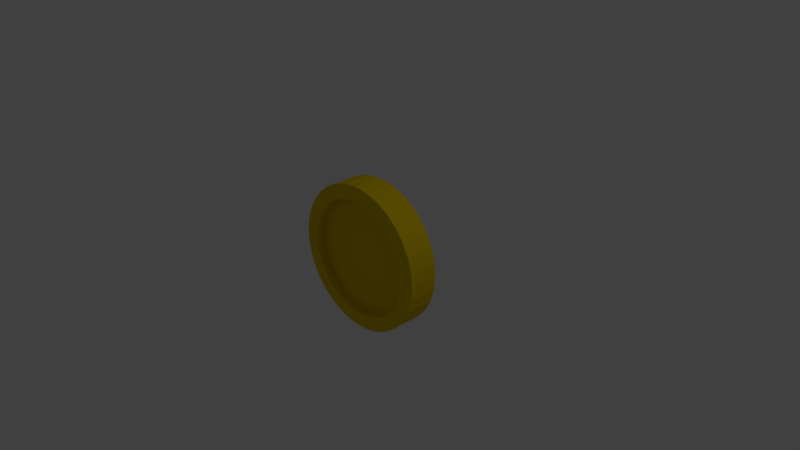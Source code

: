 # Source: coinModel.blend  (saved by Blender 2.78.0; exported with 4.5.12 LTS)
import bpy
from mathutils import Matrix  # noqa: F401  (used for matrix-valued properties, if any)

bpy.ops.wm.read_factory_settings(use_empty=True)
scene = bpy.context.scene
scene.name = 'Scene'

# ---- collections
col_collection_1 = bpy.data.collections.new('Collection 1'); scene.collection.children.link(col_collection_1)

# ---- materials (node trees are filled in below, after node groups)
mat_material_001 = bpy.data.materials.new('Material.001')
mat_material_001.alpha_threshold = 0.0
mat_material_001.use_transparent_shadow = False
mat_material_001.diffuse_color = (0.8, 0.5762, 0.004417, 1.0)
mat_material_001.roughness = 0.5

# ---- material node trees

# ---- world
world_world = bpy.data.worlds.new('World'); scene.world = world_world
world_world.color = (0.05088, 0.05088, 0.05088)
world_world.use_sun_shadow = False
world_world.sun_shadow_jitter_overblur = 0.0
world_world.cycles.sampling_method = 'MANUAL'

# ---- cameras
cam_camera = bpy.data.cameras.new('Camera')
cam_camera.clip_end = 100.0
cam_camera.lens = 35.0
cam_camera.sensor_width = 32.0
cam_camera.sensor_height = 18.0
cam_camera.ortho_scale = 7.314
cam_camera.dof.focus_distance = 0.0
cam_camera.dof.aperture_fstop = 128.0

# ---- lights
light_lamp = bpy.data.lights.new('Lamp', 'POINT')
light_lamp.transmission_factor = 0.0
light_lamp.cutoff_distance = 30.0
light_lamp.energy = 100.0
light_lamp.shadow_buffer_clip_start = 1.001
light_lamp.shadow_soft_size = 0.1
light_lamp.shadow_maximum_resolution = 0.006
light_lamp.use_absolute_resolution = True

# ---- meshes
me_cylinder_006 = bpy.data.meshes.new('Cylinder.006')
me_cylinder_006.from_pydata([(0.0, 0.8, -0.4), (0.0, 0.8, 0.4), (0.1561, 0.7846, -0.4), (0.1561, 0.7846, 0.4), (0.3061, 0.7391, -0.4), (0.3061, 0.7391, 0.4), (0.4445, 0.6652, -0.4), (0.4445, 0.6652, 0.4), (0.5657, 0.5657, -0.4), (0.5657, 0.5657, 0.4), (0.6652, 0.4445, -0.4), (0.6652, 0.4445, 0.4), (0.7391, 0.3061, -0.4), (0.7391, 0.3061, 0.4), (0.7846, 0.1561, -0.4), (0.7846, 0.1561, 0.4), (0.8, 6.04e-08, -0.4), (0.8, 6.04e-08, 0.4), (0.7846, -0.1561, -0.4), (0.7846, -0.1561, 0.4), (0.7391, -0.3061, -0.4), (0.7391, -0.3061, 0.4), (0.6652, -0.4445, -0.4), (0.6652, -0.4445, 0.4), (0.5657, -0.5657, -0.4), (0.5657, -0.5657, 0.4), (0.4445, -0.6652, -0.4), (0.4445, -0.6652, 0.4), (0.3061, -0.7391, -0.4), (0.3061, -0.7391, 0.4), (0.1561, -0.7846, -0.4), (0.1561, -0.7846, 0.4), (-2.607e-07, -0.8, -0.4), (-2.607e-07, -0.8, 0.4), (-0.1561, -0.7846, -0.4), (-0.1561, -0.7846, 0.4), (-0.3061, -0.7391, -0.4), (-0.3061, -0.7391, 0.4), (-0.4445, -0.6652, -0.4), (-0.4445, -0.6652, 0.4), (-0.5657, -0.5657, -0.4), (-0.5657, -0.5657, 0.4), (-0.6652, -0.4445, -0.4), (-0.6652, -0.4445, 0.4), (-0.7391, -0.3061, -0.4), (-0.7391, -0.3061, 0.4), (-0.7846, -0.1561, -0.4), (-0.7846, -0.1561, 0.4), (-0.8, 7.725e-07, -0.4), (-0.8, 7.725e-07, 0.4), (-0.7846, 0.1561, -0.4), (-0.7846, 0.1561, 0.4), (-0.7391, 0.3061, -0.4), (-0.7391, 0.3061, 0.4), (-0.6652, 0.4445, -0.4), (-0.6652, 0.4445, 0.4), (-0.5657, 0.5657, -0.4), (-0.5657, 0.5657, 0.4), (-0.4445, 0.6652, -0.4), (-0.4445, 0.6652, 0.4), (-0.3061, 0.7391, -0.4), (-0.3061, 0.7391, 0.4), (-0.1561, 0.7846, -0.4), (-0.1561, 0.7846, 0.4), (0.0, 1.0, -1.0), (0.0, 1.0, 1.0), (0.1951, 0.9808, -1.0), (0.1951, 0.9808, 1.0), (0.3827, 0.9239, -1.0), (0.3827, 0.9239, 1.0), (0.5556, 0.8315, -1.0), (0.5556, 0.8315, 1.0), (0.7071, 0.7071, -1.0), (0.7071, 0.7071, 1.0), (0.8315, 0.5556, -1.0), (0.8315, 0.5556, 1.0), (0.9239, 0.3827, -1.0), (0.9239, 0.3827, 1.0), (0.9808, 0.1951, -1.0), (0.9808, 0.1951, 1.0), (1.0, 7.55e-08, -1.0), (1.0, 7.55e-08, 1.0), (0.9808, -0.1951, -1.0), (0.9808, -0.1951, 1.0), (0.9239, -0.3827, -1.0), (0.9239, -0.3827, 1.0), (0.8315, -0.5556, -1.0), (0.8315, -0.5556, 1.0), (0.7071, -0.7071, -1.0), (0.7071, -0.7071, 1.0), (0.5556, -0.8315, -1.0), (0.5556, -0.8315, 1.0), (0.3827, -0.9239, -1.0), (0.3827, -0.9239, 1.0), (0.1951, -0.9808, -1.0), (0.1951, -0.9808, 1.0), (-3.258e-07, -1.0, -1.0), (-3.258e-07, -1.0, 1.0), (-0.1951, -0.9808, -1.0), (-0.1951, -0.9808, 1.0), (-0.3827, -0.9239, -1.0), (-0.3827, -0.9239, 1.0), (-0.5556, -0.8315, -1.0), (-0.5556, -0.8315, 1.0), (-0.7071, -0.7071, -1.0), (-0.7071, -0.7071, 1.0), (-0.8315, -0.5556, -1.0), (-0.8315, -0.5556, 1.0), (-0.9239, -0.3827, -1.0), (-0.9239, -0.3827, 1.0), (-0.9808, -0.1951, -1.0), (-0.9808, -0.1951, 1.0), (-1.0, 9.656e-07, -1.0), (-1.0, 9.656e-07, 1.0), (-0.9808, 0.1951, -1.0), (-0.9808, 0.1951, 1.0), (-0.9239, 0.3827, -1.0), (-0.9239, 0.3827, 1.0), (-0.8315, 0.5556, -1.0), (-0.8315, 0.5556, 1.0), (-0.7071, 0.7071, -1.0), (-0.7071, 0.7071, 1.0), (-0.5556, 0.8315, -1.0), (-0.5556, 0.8315, 1.0), (-0.3827, 0.9239, -1.0), (-0.3827, 0.9239, 1.0), (-0.1951, 0.9808, -1.0), (-0.1951, 0.9808, 1.0), (0.6652, -0.4445, 1.0), (0.6652, -0.4445, -1.0), (0.0, 0.8, 1.0), (0.0, 0.8, -1.0), (-0.1561, 0.7846, 1.0), (-0.1561, 0.7846, -1.0), (-0.3061, 0.7391, 1.0), (-0.3061, 0.7391, -1.0), (-0.7391, -0.3061, 1.0), (-0.7391, -0.3061, -1.0), (-0.6652, -0.4445, 1.0), (-0.6652, -0.4445, -1.0), (-0.7846, -0.1561, 1.0), (-0.7846, -0.1561, -1.0), (-0.5657, -0.5657, 1.0), (-0.5657, -0.5657, -1.0), (-0.1561, -0.7846, 1.0), (-0.1561, -0.7846, -1.0), (-2.607e-07, -0.8, 1.0), (-2.607e-07, -0.8, -1.0), (-0.3061, -0.7391, 1.0), (-0.3061, -0.7391, -1.0), (0.7846, 0.1561, 1.0), (0.7846, 0.1561, -1.0), (0.4445, 0.6652, 1.0), (0.4445, 0.6652, -1.0), (0.8, 6.04e-08, 1.0), (0.8, 6.04e-08, -1.0), (0.7391, 0.3061, 1.0), (0.7391, 0.3061, -1.0), (0.1561, -0.7846, 1.0), (0.1561, -0.7846, -1.0), (-0.5657, 0.5657, 1.0), (-0.5657, 0.5657, -1.0), (-0.4445, 0.6652, 1.0), (-0.4445, 0.6652, -1.0), (-0.6652, 0.4445, 1.0), (-0.6652, 0.4445, -1.0), (0.7846, -0.1561, 1.0), (0.7846, -0.1561, -1.0), (0.4445, -0.6652, 1.0), (0.4445, -0.6652, -1.0), (0.5657, -0.5657, 1.0), (0.5657, -0.5657, -1.0), (0.7391, -0.3061, 1.0), (0.7391, -0.3061, -1.0), (-0.8, 7.725e-07, 1.0), (-0.8, 7.725e-07, -1.0), (-0.4445, -0.6652, 1.0), (-0.4445, -0.6652, -1.0), (-0.7846, 0.1561, 1.0), (-0.7846, 0.1561, -1.0), (0.5657, 0.5657, 1.0), (0.5657, 0.5657, -1.0), (0.3061, -0.7391, 1.0), (0.3061, -0.7391, -1.0), (0.6652, 0.4445, 1.0), (0.6652, 0.4445, -1.0), (-0.7391, 0.3061, 1.0), (-0.7391, 0.3061, -1.0), (0.3061, 0.7391, 1.0), (0.3061, 0.7391, -1.0), (0.1561, 0.7846, 1.0), (0.1561, 0.7846, -1.0)], [], [(0, 1, 3, 2), (2, 3, 5, 4), (4, 5, 7, 6), (6, 7, 9, 8), (8, 9, 11, 10), (10, 11, 13, 12), (12, 13, 15, 14), (14, 15, 17, 16), (16, 17, 19, 18), (18, 19, 21, 20), (20, 21, 23, 22), (22, 23, 25, 24), (24, 25, 27, 26), (26, 27, 29, 28), (28, 29, 31, 30), (30, 31, 33, 32), (32, 33, 35, 34), (34, 35, 37, 36), (36, 37, 39, 38), (38, 39, 41, 40), (40, 41, 43, 42), (42, 43, 45, 44), (44, 45, 47, 46), (46, 47, 49, 48), (48, 49, 51, 50), (50, 51, 53, 52), (52, 53, 55, 54), (54, 55, 57, 56), (56, 57, 59, 58), (58, 59, 61, 60), (3, 1, 63, 61, 59, 57, 55, 53, 51, 49, 47, 45, 43, 41, 39, 37, 35, 33, 31, 29, 27, 25, 23, 21, 19, 17, 15, 13, 11, 9, 7, 5), (60, 61, 63, 62), (62, 63, 1, 0), (0, 2, 4, 6, 8, 10, 12, 14, 16, 18, 20, 22, 24, 26, 28, 30, 32, 34, 36, 38, 40, 42, 44, 46, 48, 50, 52, 54, 56, 58, 60, 62), (64, 65, 67, 66), (66, 67, 69, 68), (68, 69, 71, 70), (70, 71, 73, 72), (72, 73, 75, 74), (74, 75, 77, 76), (76, 77, 79, 78), (78, 79, 81, 80), (80, 81, 83, 82), (82, 83, 85, 84), (84, 85, 87, 86), (86, 87, 89, 88), (88, 89, 91, 90), (90, 91, 93, 92), (92, 93, 95, 94), (94, 95, 97, 96), (96, 97, 99, 98), (98, 99, 101, 100), (100, 101, 103, 102), (102, 103, 105, 104), (104, 105, 107, 106), (106, 107, 109, 108), (108, 109, 111, 110), (110, 111, 113, 112), (112, 113, 115, 114), (114, 115, 117, 116), (116, 117, 119, 118), (118, 119, 121, 120), (120, 121, 123, 122), (122, 123, 125, 124), (67, 65, 127, 125, 123, 121, 119, 117, 115, 113, 174, 178, 186, 164, 160, 162, 134, 132, 130, 190, 188, 152, 180, 184, 156, 150, 154, 81, 79, 77, 75, 73, 71, 69), (124, 125, 127, 126), (126, 127, 65, 64), (64, 66, 68, 70, 72, 74, 76, 78, 80, 155, 151, 157, 185, 181, 153, 189, 191, 131, 133, 135, 163, 161, 165, 187, 179, 175, 112, 114, 116, 118, 120, 122, 124, 126), (167, 166, 154, 155), (171, 170, 128, 129), (129, 128, 172, 173), (179, 178, 174, 175), (151, 150, 156, 157), (155, 154, 150, 151), (185, 184, 180, 181), (131, 130, 132, 133), (145, 144, 146, 147), (165, 164, 186, 187), (147, 146, 158, 159), (133, 132, 134, 135), (181, 180, 152, 153), (177, 176, 148, 149), (81, 154, 166, 172, 128, 170, 168, 182, 158, 146, 144, 148, 176, 142, 138, 136, 140, 174, 113, 111, 109, 107, 105, 103, 101, 99, 97, 95, 93, 91, 89, 87, 85, 83), (153, 152, 188, 189), (169, 168, 170, 171), (163, 162, 160, 161), (187, 186, 178, 179), (183, 182, 168, 169), (143, 142, 176, 177), (137, 136, 138, 139), (191, 190, 130, 131), (157, 156, 184, 185), (175, 174, 140, 141), (173, 172, 166, 167), (149, 148, 144, 145), (135, 134, 162, 163), (189, 188, 190, 191), (159, 158, 182, 183), (141, 140, 136, 137), (161, 160, 164, 165), (112, 175, 141, 137, 139, 143, 177, 149, 145, 147, 159, 183, 169, 171, 129, 173, 167, 155, 80, 82, 84, 86, 88, 90, 92, 94, 96, 98, 100, 102, 104, 106, 108, 110), (139, 138, 142, 143)])
me_cylinder_006.materials.append(mat_material_001)
me_cylinder_006.use_remesh_preserve_volume = False
me_cylinder_006.use_remesh_preserve_attributes = False
me_cylinder_006.use_mirror_vertex_groups = False
me_cylinder_006.update()

# ---- objects
ob_cylinder_001 = bpy.data.objects.new('Cylinder.001', me_cylinder_006)
ob_lamp = bpy.data.objects.new('Lamp', light_lamp)
ob_camera = bpy.data.objects.new('Camera', cam_camera)

# ---- transforms, parenting, visibility, modifiers, constraints
ob_cylinder_001.location = (0.0, 0.0, 0.0)
ob_cylinder_001.rotation_euler = (1.571, -0.0, 0.0)
ob_cylinder_001.scale = (1.0, 1.0, 0.2)
ob_cylinder_001.lineart.crease_threshold = 0.0
ob_lamp.location = (4.076, 1.005, 5.904)
ob_lamp.rotation_euler = (0.6503, 0.05522, 1.866)
ob_lamp.lock_rotations_4d = False
ob_lamp.empty_display_type = 'ARROWS'
ob_lamp.color = (0.0, 0.0, 0.0, 0.0)
ob_lamp.lineart.crease_threshold = 0.0
ob_camera.location = (7.481, -6.508, 5.344)
ob_camera.rotation_euler = (1.109, 0.0, 0.8149)
ob_camera.lock_rotations_4d = False
ob_camera.empty_display_type = 'ARROWS'
ob_camera.color = (0.0, 0.0, 0.0, 0.0)
ob_camera.display_type = 'WIRE'
ob_camera.lineart.crease_threshold = 0.0

# ---- collection membership
col_collection_1.objects.link(ob_cylinder_001)
col_collection_1.objects.link(ob_lamp)
col_collection_1.objects.link(ob_camera)

# ---- scene / render settings (as saved in the file)
scene.camera = ob_camera
scene.frame_start = 1; scene.frame_end = 250; scene.frame_set(1)
scene.render.engine = 'BLENDER_EEVEE_NEXT'
scene.render.resolution_percentage = 50
scene.render.dither_intensity = 0.0
scene.cycles.use_denoising = False
scene.cycles.samples = 128
scene.cycles.sampling_pattern = 'TABULATED_SOBOL'
scene.cycles.light_sampling_threshold = 0.0
scene.cycles.use_adaptive_sampling = False
scene.cycles.use_light_tree = False
scene.cycles.blur_glossy = 0.0
scene.cycles.sample_clamp_indirect = 0.0
scene.view_settings.view_transform = 'Standard'
bpy.context.view_layer.update()
